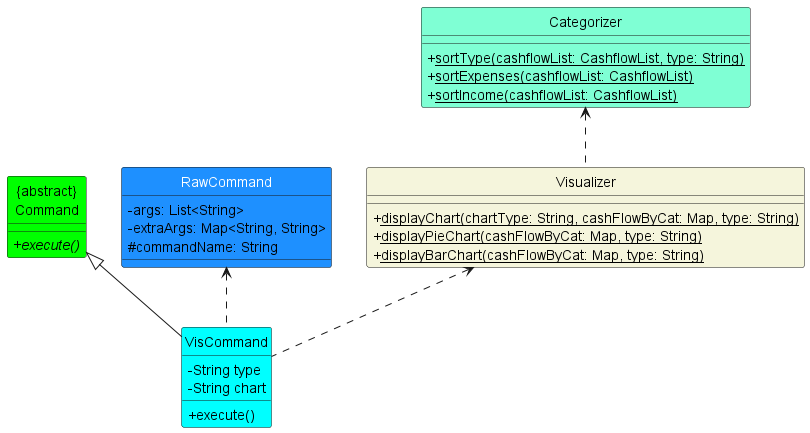

The diagram above was rendered by PlantUML. Its source (embedded in the PNG):
@startuml
'https://plantuml.com/class-diagram

skinparam classFontColor automatic


class "{abstract}\nCommand"  #lime {
+execute() {abstract}
}

class VisCommand #Cyan {
-String type
-String chart
+execute()
}

class RawCommand #DodgerBlue {
-args: List<String>
-extraArgs: Map<String, String>
#commandName: String
}

class Categorizer #AquaMarine {
+<u>sortType(cashflowList: CashflowList, type: String)
+<u>sortExpenses(cashflowList: CashflowList)
+<u>sortIncome(cashflowList: CashflowList)
}

class Visualizer #Beige {
+<u>displayChart(chartType: String, cashFlowByCat: Map, type: String)
+ <u>displayPieChart(cashFlowByCat: Map, type: String)
+ <u>displayBarChart(cashFlowByCat: Map, type: String)
}

"{abstract}\nCommand" <|-- VisCommand
RawCommand <.. VisCommand
Categorizer <.. Visualizer
Visualizer <.. VisCommand

hide Circle
skinparam classAttributeIconSize 0

@enduml